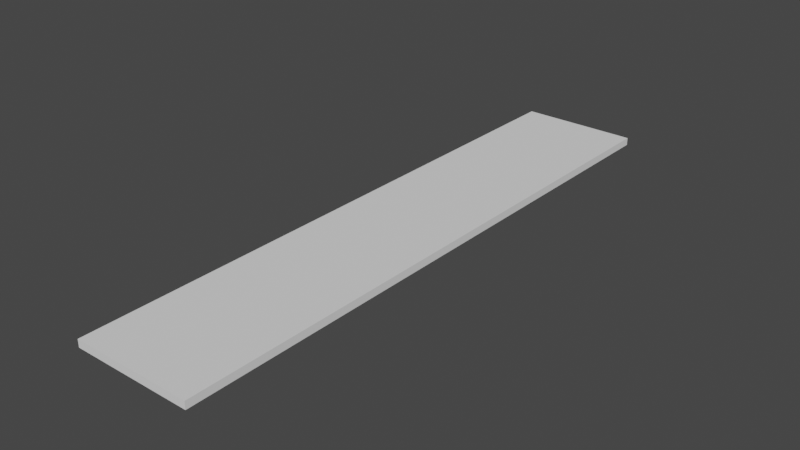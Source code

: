 # Source: outside4.blend  (saved by Blender 2.90.8; exported with 4.5.12 LTS)
import bpy
from mathutils import Matrix  # noqa: F401  (used for matrix-valued properties, if any)

bpy.ops.wm.read_factory_settings(use_empty=True)
scene = bpy.context.scene
scene.name = 'Scene'

# ---- collections
col_collection = bpy.data.collections.new('Collection'); scene.collection.children.link(col_collection)

# ---- world
world_world = bpy.data.worlds.new('World'); scene.world = world_world
world_world.use_nodes = True; world_world.node_tree.nodes.clear()
_N = world_world.node_tree.nodes; _L = world_world.node_tree.links
n0 = _N.new('ShaderNodeOutputWorld'); n0.name = 'World Output'; n0.location = (300, 300)
n1 = _N.new('ShaderNodeBackground'); n1.name = 'Background'; n1.location = (10, 300)
n1.inputs[0].default_value = (0.05088, 0.05088, 0.05088, 1.0)
_L.new(n1.outputs[0], n0.inputs[0])
n0.is_active_output = True
world_world.color = (0.05088, 0.05088, 0.05088)
world_world.use_sun_shadow = False
world_world.sun_shadow_jitter_overblur = 0.0

# ---- meshes
me_plane = bpy.data.meshes.new('Plane')
me_plane.from_pydata([(-0.02, -0.02, 0.0), (0.02, -0.02, 0.0), (-0.02, 0.02, 0.0), (0.02, 0.02, 0.0), (-0.02, -0.02, 0.005072), (0.02, -0.02, 0.005072), (-0.02, 0.02, 0.005072), (0.02, 0.02, 0.005072), (-0.02, -0.38, 0.0), (0.02, -0.38, 0.0), (-0.02, -0.38, 0.005072), (0.02, -0.38, 0.005072), (0.06, -0.02, 0.0), (0.06, 0.02, 0.0), (0.06, -0.02, 0.005072), (0.06, 0.02, 0.005072), (0.06, -0.38, 0.0), (0.06, -0.38, 0.005072)], [], [(0, 2, 3, 1), (4, 5, 7, 6), (3, 2, 6, 7), (5, 4, 10, 11), (5, 11, 17, 14), (2, 0, 4, 6), (8, 9, 11, 10), (0, 1, 9, 8), (11, 9, 16, 17), (4, 0, 8, 10), (12, 13, 15, 14), (12, 14, 17, 16), (7, 5, 14, 15), (1, 3, 13, 12), (3, 7, 15, 13), (9, 1, 12, 16)])
_uv = me_plane.uv_layers.new(name='UVMap')
_uv.uv.foreach_set('vector', [0.0, 0.0, 0.0, 1.0, 1.0, 1.0, 1.0, 0.0, 0.0, 0.0, 1.0, 0.0, 1.0, 1.0, 0.0, 1.0, 1.0, 1.0, 0.0, 1.0, 0.0, 1.0, 1.0, 1.0, 1.0, 0.0, 0.0, 0.0, 0.0, 0.0, 1.0, 0.0, 1.0, 0.0, 1.0, 0.0, 1.0, 0.0, 1.0, 0.0, 0.0, 1.0, 0.0, 0.0, 0.0, 0.0, 0.0, 1.0, 0.0, 0.0, 1.0, 0.0, 1.0, 0.0, 0.0, 0.0, 0.0, 0.0, 1.0, 0.0, 1.0, 0.0, 0.0, 0.0, 1.0, 0.0, 1.0, 0.0, 1.0, 0.0, 1.0, 0.0, 0.0, 0.0, 0.0, 0.0, 0.0, 0.0, 0.0, 0.0, 1.0, 0.0, 1.0, 1.0, 1.0, 1.0, 1.0, 0.0, 1.0, 0.0, 1.0, 0.0, 1.0, 0.0, 1.0, 0.0, 1.0, 1.0, 1.0, 0.0, 1.0, 0.0, 1.0, 1.0, 1.0, 0.0, 1.0, 1.0, 1.0, 1.0, 1.0, 0.0, 1.0, 1.0, 1.0, 1.0, 1.0, 1.0, 1.0, 1.0, 1.0, 0.0, 1.0, 0.0, 1.0, 0.0, 1.0, 0.0])
me_plane.use_remesh_fix_poles = True
me_plane.use_remesh_preserve_attributes = False
me_plane.use_mirror_vertex_groups = False
me_plane.update()

# ---- objects
ob_plane = bpy.data.objects.new('Plane', me_plane)

# ---- transforms, parenting, visibility, modifiers, constraints
ob_plane.location = (0.0, 0.0, 0.0)
ob_plane.lineart.crease_threshold = 0.0

# ---- collection membership
col_collection.objects.link(ob_plane)

# ---- scene / render settings (as saved in the file)
scene.frame_start = 1; scene.frame_end = 250; scene.frame_set(1)
scene.render.engine = 'BLENDER_EEVEE_NEXT'
scene.cycles.use_denoising = False
scene.cycles.samples = 128
scene.cycles.sampling_pattern = 'TABULATED_SOBOL'
scene.cycles.use_adaptive_sampling = False
scene.cycles.use_light_tree = False
scene.view_settings.view_transform = 'Filmic'
bpy.context.view_layer.update()

# ---- added for rendering (the .blend has no active camera and no usable light): camera, sun
cam_auto = bpy.data.cameras.new('AutoCamera')
cam_auto.lens = 50.0
cam_auto.sensor_width = 36.0
cam_auto.clip_end = 1000.0
ob_auto_camera = bpy.data.objects.new('AutoCamera', cam_auto)
scene.collection.objects.link(ob_auto_camera)
ob_auto_camera.location = (0.397448, -0.632938, 0.304495)
ob_auto_camera.rotation_euler = (1.09748, -7.21219e-08, 0.694738)
scene.camera = ob_auto_camera
light_auto_sun = bpy.data.lights.new('AutoSun', 'SUN')
light_auto_sun.energy = 3.0
light_auto_sun.angle = 0.0523599
ob_auto_sun = bpy.data.objects.new('AutoSun', light_auto_sun)
scene.collection.objects.link(ob_auto_sun)
ob_auto_sun.rotation_euler = (0.872665, 0.174533, 0.523599)
bpy.context.view_layer.update()

